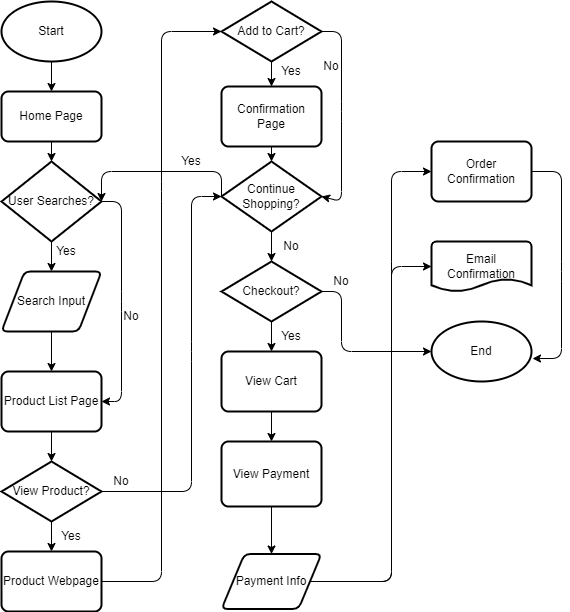

The diagram above was exported from draw.io. Its source (the exported page's mxGraphModel, read from the mxfile embedded in the PNG):
<mxGraphModel dx="1130" dy="687" grid="1" gridSize="10" guides="1" tooltips="1" connect="1" arrows="1" fold="1" page="1" pageScale="1" pageWidth="850" pageHeight="1100" math="0" shadow="0">
  <root>
    <mxCell id="0" />
    <mxCell id="1" parent="0" />
    <mxCell id="6" value="" style="edgeStyle=none;html=1;" edge="1" parent="1" source="4" target="5">
      <mxGeometry relative="1" as="geometry" />
    </mxCell>
    <mxCell id="4" value="Start" style="strokeWidth=2;html=1;shape=mxgraph.flowchart.start_1;whiteSpace=wrap;" vertex="1" parent="1">
      <mxGeometry x="160" y="60" width="100" height="60" as="geometry" />
    </mxCell>
    <mxCell id="13" style="edgeStyle=none;html=1;exitX=0.5;exitY=1;exitDx=0;exitDy=0;entryX=0.5;entryY=0;entryDx=0;entryDy=0;entryPerimeter=0;" edge="1" parent="1" source="5" target="7">
      <mxGeometry relative="1" as="geometry" />
    </mxCell>
    <mxCell id="5" value="Home Page" style="rounded=1;whiteSpace=wrap;html=1;absoluteArcSize=1;arcSize=14;strokeWidth=2;" vertex="1" parent="1">
      <mxGeometry x="160" y="150" width="100" height="50" as="geometry" />
    </mxCell>
    <mxCell id="15" style="edgeStyle=none;html=1;exitX=1;exitY=0.5;exitDx=0;exitDy=0;exitPerimeter=0;entryX=1;entryY=0.5;entryDx=0;entryDy=0;" edge="1" parent="1" source="7" target="14">
      <mxGeometry relative="1" as="geometry">
        <Array as="points">
          <mxPoint x="280" y="260" />
          <mxPoint x="280" y="360" />
          <mxPoint x="280" y="460" />
        </Array>
      </mxGeometry>
    </mxCell>
    <mxCell id="7" value="User Searches?" style="strokeWidth=2;html=1;shape=mxgraph.flowchart.decision;whiteSpace=wrap;" vertex="1" parent="1">
      <mxGeometry x="160" y="220" width="100" height="80" as="geometry" />
    </mxCell>
    <mxCell id="12" style="edgeStyle=none;html=1;exitX=0;exitY=0;exitDx=0;exitDy=0;entryX=0.5;entryY=0;entryDx=0;entryDy=0;" edge="1" parent="1" source="10" target="11">
      <mxGeometry relative="1" as="geometry" />
    </mxCell>
    <mxCell id="10" value="Yes" style="text;strokeColor=none;align=center;fillColor=none;html=1;verticalAlign=middle;whiteSpace=wrap;rounded=0;" vertex="1" parent="1">
      <mxGeometry x="210" y="300" width="30" height="20" as="geometry" />
    </mxCell>
    <mxCell id="16" style="edgeStyle=none;html=1;exitX=0.5;exitY=1;exitDx=0;exitDy=0;entryX=0.5;entryY=0;entryDx=0;entryDy=0;" edge="1" parent="1" source="11" target="14">
      <mxGeometry relative="1" as="geometry" />
    </mxCell>
    <mxCell id="11" value="Search Input" style="shape=parallelogram;html=1;strokeWidth=2;perimeter=parallelogramPerimeter;whiteSpace=wrap;rounded=1;arcSize=12;size=0.23;" vertex="1" parent="1">
      <mxGeometry x="160" y="330" width="100" height="60" as="geometry" />
    </mxCell>
    <mxCell id="19" style="edgeStyle=none;html=1;exitX=0.5;exitY=1;exitDx=0;exitDy=0;entryX=0.5;entryY=0;entryDx=0;entryDy=0;entryPerimeter=0;" edge="1" parent="1" source="14" target="18">
      <mxGeometry relative="1" as="geometry" />
    </mxCell>
    <mxCell id="14" value="Product List Page" style="rounded=1;whiteSpace=wrap;html=1;absoluteArcSize=1;arcSize=14;strokeWidth=2;" vertex="1" parent="1">
      <mxGeometry x="160" y="430" width="100" height="60" as="geometry" />
    </mxCell>
    <mxCell id="17" value="No" style="text;strokeColor=none;align=center;fillColor=none;html=1;verticalAlign=middle;whiteSpace=wrap;rounded=0;" vertex="1" parent="1">
      <mxGeometry x="270" y="360" width="40" height="30" as="geometry" />
    </mxCell>
    <mxCell id="21" style="edgeStyle=none;html=1;exitX=0.5;exitY=1;exitDx=0;exitDy=0;exitPerimeter=0;entryX=0.5;entryY=0;entryDx=0;entryDy=0;" edge="1" parent="1" source="18" target="20">
      <mxGeometry relative="1" as="geometry" />
    </mxCell>
    <mxCell id="33" style="edgeStyle=none;html=1;exitX=1;exitY=0.5;exitDx=0;exitDy=0;exitPerimeter=0;entryX=0;entryY=0.5;entryDx=0;entryDy=0;entryPerimeter=0;" edge="1" parent="1" source="18" target="28">
      <mxGeometry relative="1" as="geometry">
        <Array as="points">
          <mxPoint x="350" y="550" />
          <mxPoint x="350" y="410" />
          <mxPoint x="350" y="255" />
        </Array>
      </mxGeometry>
    </mxCell>
    <mxCell id="18" value="View Product?" style="strokeWidth=2;html=1;shape=mxgraph.flowchart.decision;whiteSpace=wrap;" vertex="1" parent="1">
      <mxGeometry x="160" y="520" width="100" height="60" as="geometry" />
    </mxCell>
    <mxCell id="24" style="edgeStyle=none;html=1;exitX=1;exitY=0.5;exitDx=0;exitDy=0;entryX=0;entryY=0.5;entryDx=0;entryDy=0;entryPerimeter=0;" edge="1" parent="1" source="20" target="23">
      <mxGeometry relative="1" as="geometry">
        <mxPoint x="570" y="360" as="targetPoint" />
        <Array as="points">
          <mxPoint x="320" y="640" />
          <mxPoint x="320" y="250" />
          <mxPoint x="320" y="90" />
        </Array>
      </mxGeometry>
    </mxCell>
    <mxCell id="20" value="Product Webpage" style="rounded=1;whiteSpace=wrap;html=1;absoluteArcSize=1;arcSize=14;strokeWidth=2;" vertex="1" parent="1">
      <mxGeometry x="160" y="610" width="100" height="60" as="geometry" />
    </mxCell>
    <mxCell id="22" value="Yes" style="text;strokeColor=none;align=center;fillColor=none;html=1;verticalAlign=middle;whiteSpace=wrap;rounded=0;" vertex="1" parent="1">
      <mxGeometry x="200" y="580" width="60" height="30" as="geometry" />
    </mxCell>
    <mxCell id="26" style="edgeStyle=none;html=1;exitX=0.5;exitY=1;exitDx=0;exitDy=0;exitPerimeter=0;entryX=0.5;entryY=0;entryDx=0;entryDy=0;" edge="1" parent="1" source="23" target="25">
      <mxGeometry relative="1" as="geometry" />
    </mxCell>
    <mxCell id="30" style="edgeStyle=none;html=1;exitX=1;exitY=0.5;exitDx=0;exitDy=0;exitPerimeter=0;entryX=1;entryY=0.5;entryDx=0;entryDy=0;entryPerimeter=0;" edge="1" parent="1" source="23" target="28">
      <mxGeometry relative="1" as="geometry">
        <mxPoint x="510" y="90" as="targetPoint" />
        <Array as="points">
          <mxPoint x="500" y="90" />
          <mxPoint x="500" y="170" />
          <mxPoint x="500" y="260" />
        </Array>
      </mxGeometry>
    </mxCell>
    <mxCell id="23" value="Add to Cart?" style="strokeWidth=2;html=1;shape=mxgraph.flowchart.decision;whiteSpace=wrap;" vertex="1" parent="1">
      <mxGeometry x="380" y="60" width="100" height="60" as="geometry" />
    </mxCell>
    <mxCell id="29" style="edgeStyle=none;html=1;exitX=0.5;exitY=1;exitDx=0;exitDy=0;" edge="1" parent="1" source="25">
      <mxGeometry relative="1" as="geometry">
        <mxPoint x="430" y="220" as="targetPoint" />
      </mxGeometry>
    </mxCell>
    <mxCell id="25" value="Confirmation Page" style="rounded=1;whiteSpace=wrap;html=1;absoluteArcSize=1;arcSize=14;strokeWidth=2;" vertex="1" parent="1">
      <mxGeometry x="380" y="145" width="100" height="60" as="geometry" />
    </mxCell>
    <mxCell id="27" value="Yes" style="text;strokeColor=none;align=center;fillColor=none;html=1;verticalAlign=middle;whiteSpace=wrap;rounded=0;" vertex="1" parent="1">
      <mxGeometry x="420" y="115" width="60" height="30" as="geometry" />
    </mxCell>
    <mxCell id="36" style="edgeStyle=none;html=1;exitX=0;exitY=0.5;exitDx=0;exitDy=0;exitPerimeter=0;entryX=1;entryY=0.5;entryDx=0;entryDy=0;entryPerimeter=0;" edge="1" parent="1" source="28" target="7">
      <mxGeometry relative="1" as="geometry">
        <mxPoint x="280" y="220" as="targetPoint" />
        <Array as="points">
          <mxPoint x="380" y="230" />
          <mxPoint x="260" y="230" />
        </Array>
      </mxGeometry>
    </mxCell>
    <mxCell id="39" style="edgeStyle=none;html=1;exitX=0.5;exitY=1;exitDx=0;exitDy=0;exitPerimeter=0;entryX=0.5;entryY=0;entryDx=0;entryDy=0;entryPerimeter=0;" edge="1" parent="1" source="28" target="38">
      <mxGeometry relative="1" as="geometry" />
    </mxCell>
    <mxCell id="28" value="Continue Shopping?" style="strokeWidth=2;html=1;shape=mxgraph.flowchart.decision;whiteSpace=wrap;" vertex="1" parent="1">
      <mxGeometry x="380" y="220" width="100" height="70" as="geometry" />
    </mxCell>
    <mxCell id="31" value="No" style="text;strokeColor=none;align=center;fillColor=none;html=1;verticalAlign=middle;whiteSpace=wrap;rounded=0;" vertex="1" parent="1">
      <mxGeometry x="460" y="110" width="60" height="30" as="geometry" />
    </mxCell>
    <mxCell id="34" value="No" style="text;strokeColor=none;align=center;fillColor=none;html=1;verticalAlign=middle;whiteSpace=wrap;rounded=0;" vertex="1" parent="1">
      <mxGeometry x="250" y="530" width="60" height="20" as="geometry" />
    </mxCell>
    <mxCell id="37" value="Yes" style="text;strokeColor=none;align=center;fillColor=none;html=1;verticalAlign=middle;whiteSpace=wrap;rounded=0;" vertex="1" parent="1">
      <mxGeometry x="320" y="205" width="60" height="30" as="geometry" />
    </mxCell>
    <mxCell id="42" style="edgeStyle=none;html=1;exitX=0.5;exitY=1;exitDx=0;exitDy=0;exitPerimeter=0;entryX=0.5;entryY=0;entryDx=0;entryDy=0;" edge="1" parent="1" source="38" target="41">
      <mxGeometry relative="1" as="geometry" />
    </mxCell>
    <mxCell id="54" style="edgeStyle=none;html=1;exitX=1;exitY=0.5;exitDx=0;exitDy=0;exitPerimeter=0;entryX=0;entryY=0.5;entryDx=0;entryDy=0;entryPerimeter=0;" edge="1" parent="1" source="38" target="50">
      <mxGeometry relative="1" as="geometry">
        <Array as="points">
          <mxPoint x="500" y="350" />
          <mxPoint x="500" y="410" />
        </Array>
      </mxGeometry>
    </mxCell>
    <mxCell id="38" value="Checkout?" style="strokeWidth=2;html=1;shape=mxgraph.flowchart.decision;whiteSpace=wrap;" vertex="1" parent="1">
      <mxGeometry x="380" y="320" width="100" height="60" as="geometry" />
    </mxCell>
    <mxCell id="40" value="No" style="text;strokeColor=none;align=center;fillColor=none;html=1;verticalAlign=middle;whiteSpace=wrap;rounded=0;" vertex="1" parent="1">
      <mxGeometry x="420" y="290" width="60" height="30" as="geometry" />
    </mxCell>
    <mxCell id="45" style="edgeStyle=none;html=1;exitX=0.5;exitY=1;exitDx=0;exitDy=0;" edge="1" parent="1" source="41" target="44">
      <mxGeometry relative="1" as="geometry" />
    </mxCell>
    <mxCell id="41" value="View Cart" style="rounded=1;whiteSpace=wrap;html=1;absoluteArcSize=1;arcSize=14;strokeWidth=2;" vertex="1" parent="1">
      <mxGeometry x="380" y="410" width="100" height="60" as="geometry" />
    </mxCell>
    <mxCell id="43" value="Yes" style="text;strokeColor=none;align=center;fillColor=none;html=1;verticalAlign=middle;whiteSpace=wrap;rounded=0;" vertex="1" parent="1">
      <mxGeometry x="420" y="380" width="60" height="30" as="geometry" />
    </mxCell>
    <mxCell id="47" style="edgeStyle=none;html=1;exitX=0.5;exitY=1;exitDx=0;exitDy=0;entryX=0.5;entryY=0;entryDx=0;entryDy=0;" edge="1" parent="1" source="44" target="46">
      <mxGeometry relative="1" as="geometry" />
    </mxCell>
    <mxCell id="44" value="View Payment" style="rounded=1;whiteSpace=wrap;html=1;absoluteArcSize=1;arcSize=14;strokeWidth=2;" vertex="1" parent="1">
      <mxGeometry x="380" y="500" width="100" height="65" as="geometry" />
    </mxCell>
    <mxCell id="51" style="edgeStyle=none;html=1;exitX=1;exitY=0.5;exitDx=0;exitDy=0;entryX=0;entryY=0.5;entryDx=0;entryDy=0;" edge="1" parent="1" source="46" target="48">
      <mxGeometry relative="1" as="geometry">
        <Array as="points">
          <mxPoint x="550" y="640" />
          <mxPoint x="550" y="440" />
          <mxPoint x="550" y="330" />
          <mxPoint x="550" y="230" />
        </Array>
      </mxGeometry>
    </mxCell>
    <mxCell id="52" style="edgeStyle=none;html=1;exitX=1;exitY=0.5;exitDx=0;exitDy=0;entryX=0;entryY=0.5;entryDx=0;entryDy=0;entryPerimeter=0;" edge="1" parent="1" source="46" target="49">
      <mxGeometry relative="1" as="geometry">
        <Array as="points">
          <mxPoint x="550" y="640" />
          <mxPoint x="550" y="325" />
        </Array>
      </mxGeometry>
    </mxCell>
    <mxCell id="46" value="Payment Info" style="shape=parallelogram;html=1;strokeWidth=2;perimeter=parallelogramPerimeter;whiteSpace=wrap;rounded=1;arcSize=12;size=0.23;" vertex="1" parent="1">
      <mxGeometry x="380" y="612.5" width="100" height="55" as="geometry" />
    </mxCell>
    <mxCell id="53" style="edgeStyle=none;html=1;exitX=1;exitY=0.5;exitDx=0;exitDy=0;entryX=1.01;entryY=0.617;entryDx=0;entryDy=0;entryPerimeter=0;" edge="1" parent="1" source="48" target="50">
      <mxGeometry relative="1" as="geometry">
        <Array as="points">
          <mxPoint x="720" y="230" />
          <mxPoint x="720" y="330" />
          <mxPoint x="720" y="417" />
        </Array>
      </mxGeometry>
    </mxCell>
    <mxCell id="48" value="Order Confirmation" style="rounded=1;whiteSpace=wrap;html=1;absoluteArcSize=1;arcSize=14;strokeWidth=2;" vertex="1" parent="1">
      <mxGeometry x="590" y="200" width="100" height="60" as="geometry" />
    </mxCell>
    <mxCell id="49" value="Email Confirmation" style="strokeWidth=2;html=1;shape=mxgraph.flowchart.document2;whiteSpace=wrap;size=0.25;" vertex="1" parent="1">
      <mxGeometry x="590" y="300" width="100" height="50" as="geometry" />
    </mxCell>
    <mxCell id="50" value="End" style="strokeWidth=2;html=1;shape=mxgraph.flowchart.start_1;whiteSpace=wrap;" vertex="1" parent="1">
      <mxGeometry x="590" y="380" width="100" height="60" as="geometry" />
    </mxCell>
    <mxCell id="55" value="No" style="text;strokeColor=none;align=center;fillColor=none;html=1;verticalAlign=middle;whiteSpace=wrap;rounded=0;" vertex="1" parent="1">
      <mxGeometry x="470" y="330" width="60" height="20" as="geometry" />
    </mxCell>
  </root>
</mxGraphModel>